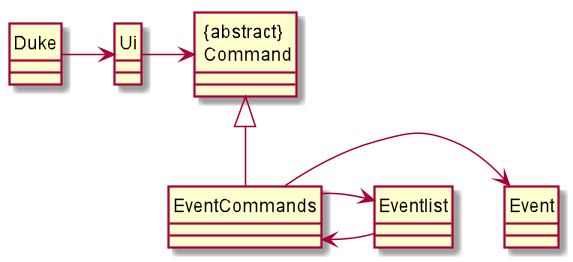

The diagram above was rendered by PlantUML. Its source (embedded in the PNG):
@startuml
scale max 1024 width
hide circle

class "{abstract} \n Command" {
}


 
"{abstract} \n Command" <|-down- EventCommands

EventCommands -down> Event
Eventlist -> EventCommands
EventCommands -> Eventlist


Duke -> Ui
Ui -> "{abstract} \n Command"

@enduml